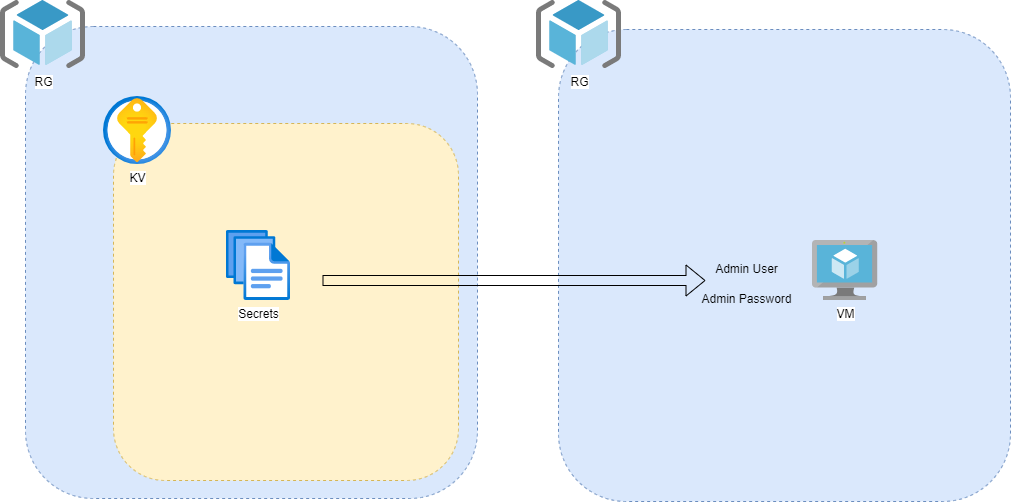

The diagram above was exported from draw.io. Its source (the exported page's mxGraphModel, read from the mxfile embedded in the PNG):
<mxGraphModel dx="2565" dy="1540" grid="0" gridSize="10" guides="1" tooltips="1" connect="1" arrows="1" fold="1" page="0" pageScale="1" pageWidth="850" pageHeight="1100" math="0" shadow="0">
  <root>
    <mxCell id="K35q_e7Hi1XMhIL3vBIP-0" />
    <mxCell id="K35q_e7Hi1XMhIL3vBIP-1" parent="K35q_e7Hi1XMhIL3vBIP-0" />
    <mxCell id="yGXbM2A8AXbTNhhISmte-2" value="" style="rounded=1;whiteSpace=wrap;html=1;dashed=1;fillColor=#dae8fc;strokeColor=#6c8ebf;" vertex="1" parent="K35q_e7Hi1XMhIL3vBIP-1">
      <mxGeometry x="98" y="20" width="452" height="472" as="geometry" />
    </mxCell>
    <mxCell id="yGXbM2A8AXbTNhhISmte-0" value="VM" style="sketch=0;aspect=fixed;html=1;points=[];align=center;image;fontSize=12;image=img/lib/mscae/Virtual_Machine.svg;dashed=1;" vertex="1" parent="K35q_e7Hi1XMhIL3vBIP-1">
      <mxGeometry x="352" y="231" width="65.22" height="60" as="geometry" />
    </mxCell>
    <mxCell id="yGXbM2A8AXbTNhhISmte-3" value="RG" style="sketch=0;aspect=fixed;html=1;points=[];align=center;image;fontSize=12;image=img/lib/mscae/ResourceGroup.svg;" vertex="1" parent="K35q_e7Hi1XMhIL3vBIP-1">
      <mxGeometry x="76" y="-9" width="85" height="68" as="geometry" />
    </mxCell>
    <mxCell id="kY16lgBl-4b_V6qGRGlo-0" value="" style="rounded=1;whiteSpace=wrap;html=1;dashed=1;fillColor=#dae8fc;strokeColor=#6c8ebf;" vertex="1" parent="K35q_e7Hi1XMhIL3vBIP-1">
      <mxGeometry x="-435" y="17" width="452" height="472" as="geometry" />
    </mxCell>
    <mxCell id="kY16lgBl-4b_V6qGRGlo-1" value="" style="rounded=1;whiteSpace=wrap;html=1;dashed=1;fillColor=#fff2cc;strokeColor=#d6b656;" vertex="1" parent="K35q_e7Hi1XMhIL3vBIP-1">
      <mxGeometry x="-347" y="114" width="345" height="357" as="geometry" />
    </mxCell>
    <mxCell id="kY16lgBl-4b_V6qGRGlo-2" value="RG" style="sketch=0;aspect=fixed;html=1;points=[];align=center;image;fontSize=12;image=img/lib/mscae/ResourceGroup.svg;" vertex="1" parent="K35q_e7Hi1XMhIL3vBIP-1">
      <mxGeometry x="-460" y="-9" width="85" height="68" as="geometry" />
    </mxCell>
    <mxCell id="kY16lgBl-4b_V6qGRGlo-3" value="KV" style="aspect=fixed;html=1;points=[];align=center;image;fontSize=12;image=img/lib/azure2/security/Key_Vaults.svg;dashed=1;" vertex="1" parent="K35q_e7Hi1XMhIL3vBIP-1">
      <mxGeometry x="-357" y="87" width="68" height="68" as="geometry" />
    </mxCell>
    <mxCell id="kY16lgBl-4b_V6qGRGlo-4" value="Secrets" style="aspect=fixed;html=1;points=[];align=center;image;fontSize=12;image=img/lib/azure2/general/Files.svg;dashed=1;" vertex="1" parent="K35q_e7Hi1XMhIL3vBIP-1">
      <mxGeometry x="-234" y="221" width="64" height="70" as="geometry" />
    </mxCell>
    <mxCell id="kY16lgBl-4b_V6qGRGlo-5" value="" style="shape=flexArrow;endArrow=classic;html=1;rounded=0;" edge="1" parent="K35q_e7Hi1XMhIL3vBIP-1">
      <mxGeometry width="50" height="50" relative="1" as="geometry">
        <mxPoint x="-138" y="271" as="sourcePoint" />
        <mxPoint x="245" y="271" as="targetPoint" />
      </mxGeometry>
    </mxCell>
    <mxCell id="kY16lgBl-4b_V6qGRGlo-6" value="Admin User" style="text;html=1;strokeColor=none;fillColor=none;align=center;verticalAlign=middle;whiteSpace=wrap;rounded=0;dashed=1;" vertex="1" parent="K35q_e7Hi1XMhIL3vBIP-1">
      <mxGeometry x="238" y="245" width="97" height="30" as="geometry" />
    </mxCell>
    <mxCell id="kY16lgBl-4b_V6qGRGlo-7" value="Admin Password" style="text;html=1;strokeColor=none;fillColor=none;align=center;verticalAlign=middle;whiteSpace=wrap;rounded=0;dashed=1;" vertex="1" parent="K35q_e7Hi1XMhIL3vBIP-1">
      <mxGeometry x="238" y="275" width="97" height="30" as="geometry" />
    </mxCell>
  </root>
</mxGraphModel>